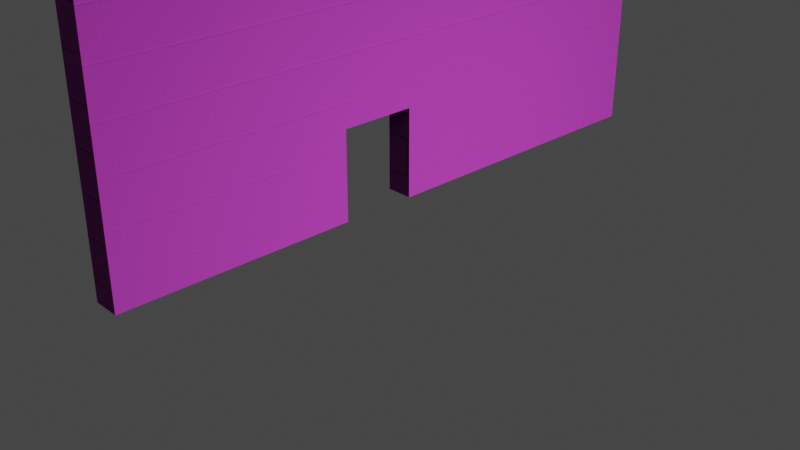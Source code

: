 # Source: Wall2.blend  (saved by Blender 2.80.75; exported with 4.5.12 LTS)
import bpy
from mathutils import Matrix  # noqa: F401  (used for matrix-valued properties, if any)

bpy.ops.wm.read_factory_settings(use_empty=True)
scene = bpy.context.scene
scene.name = 'Scene'

# ---- collections
col_collection = bpy.data.collections.new('Collection'); scene.collection.children.link(col_collection)

# ---- images (referenced by path relative to the original .blend; pixels are not part of the script)
import os
ASSET_DIR = os.environ.get("B2B_ASSET_DIR", "")  # directory of the original .blend (textures are referenced by path, not embedded)
HERE = os.path.dirname(os.path.abspath(__file__))  # packed textures are extracted next to this script under _unpacked/

def load_image(name, relpath, width, height, colorspace="sRGB"):
    """Load a texture the original file referenced (path relative to the .blend, or extracted next to this script)."""
    p = next((c for c in (os.path.join(HERE, relpath), os.path.join(ASSET_DIR, relpath)) if relpath and os.path.exists(c)), "")
    if p:
        img = bpy.data.images.load(p, check_existing=True)
        img.name = name
    else:  # same state as the original file: an image datablock whose file is absent (Cycles renders it pink)
        img = bpy.data.images.new(name, width, height)
        img.source = "FILE"
        img.filepath = "//" + (relpath or name)
    img.colorspace_settings.name = colorspace
    return img
img_sandstone_cracks_ao_8k_jpg = load_image('sandstone_cracks_AO_8k.jpg', 'sandstone_cracks_AO_8k.jpg', 1024, 1024, 'sRGB')
img_sandstone_cracks_diff_8k_jpg = load_image('sandstone_cracks_diff_8k.jpg', 'sandstone_cracks_diff_8k.jpg', 1024, 1024, 'sRGB')
img_sandstone_cracks_spec_8k_jpg = load_image('sandstone_cracks_spec_8k.jpg', 'sandstone_cracks_spec_8k.jpg', 1024, 1024, 'sRGB')
img_sandstone_cracks_rough_8k_jpg = load_image('sandstone_cracks_rough_8k.jpg', 'sandstone_cracks_rough_8k.jpg', 1024, 1024, 'sRGB')
img_sandstone_cracks_disp_8k_jpg = load_image('sandstone_cracks_disp_8k.jpg', 'sandstone_cracks_disp_8k.jpg', 1024, 1024, 'sRGB')
img_sandstone_cracks_nor_8k_jpg = load_image('sandstone_cracks_nor_8k.jpg', 'sandstone_cracks_nor_8k.jpg', 1024, 1024, 'sRGB')

# ---- materials (node trees are filled in below, after node groups)
mat_wall_material = bpy.data.materials.new('Wall Material')
mat_wall_material.alpha_threshold = 0.0
mat_wall_material.use_transparent_shadow = False
mat_wall_material.line_color = (0.0, 0.0, 0.0, 1.0)

# ---- material node trees
mat_wall_material.use_nodes = True; mat_wall_material.node_tree.nodes.clear()
_N = mat_wall_material.node_tree.nodes; _L = mat_wall_material.node_tree.links
n0 = _N.new('ShaderNodeOutputMaterial'); n0.name = 'Material Output'; n0.location = (530, 300)
n1 = _N.new('ShaderNodeBsdfPrincipled'); n1.name = 'Principled BSDF'; n1.location = (240, 300)
n1.distribution = 'GGX'
n1.subsurface_method = 'BURLEY'
n1.inputs[3].default_value = 1.45
n1.inputs[27].default_value = (0.0, 0.0, 0.0, 1.0)
n1.inputs[28].default_value = 1.0
n2 = _N.new('ShaderNodeTexImage'); n2.name = 'Image Texture.002'; n2.location = (-1465, -49)
n2.image = img_sandstone_cracks_ao_8k_jpg
n3 = _N.new('ShaderNodeMapping'); n3.name = 'Mapping'; n3.location = (-695, 492)
n3.vector_type = 'VECTOR'
n3.inputs[3].default_value = (3.0, 3.0, 10.0)
n4 = _N.new('ShaderNodeTexCoord'); n4.name = 'Texture Coordinate'; n4.location = (-895, 470)
n5 = _N.new('ShaderNodeTexImage'); n5.name = 'Image Texture.001'; n5.location = (-347, 471)
n5.image = img_sandstone_cracks_diff_8k_jpg
n6 = _N.new('ShaderNodeTexImage'); n6.name = 'Image Texture.006'; n6.location = (-367, 184)
n6.image = img_sandstone_cracks_spec_8k_jpg
n7 = _N.new('ShaderNodeMapping'); n7.name = 'Mapping.001'; n7.location = (-733, 194)
n7.inputs[3].default_value = (3.0, 3.0, 10.0)
n8 = _N.new('ShaderNodeTexCoord'); n8.name = 'Texture Coordinate.001'; n8.location = (-933, 171)
n9 = _N.new('ShaderNodeTexImage'); n9.name = 'Image Texture.005'; n9.location = (-286, -38)
n9.image = img_sandstone_cracks_rough_8k_jpg
n10 = _N.new('ShaderNodeTexImage'); n10.name = 'Image Texture.003'; n10.location = (-1175, -77)
n10.image = img_sandstone_cracks_disp_8k_jpg
n11 = _N.new('ShaderNodeMapping'); n11.name = 'Mapping.002'; n11.location = (-745, -88)
n11.inputs[1].default_value = (0.1, 0.0, 0.0)
n11.inputs[3].default_value = (3.0, 3.0, 10.0)
n12 = _N.new('ShaderNodeTexCoord'); n12.name = 'Texture Coordinate.002'; n12.location = (-945, -110)
n13 = _N.new('ShaderNodeTexCoord'); n13.name = 'Texture Coordinate.004'; n13.location = (-1718, -491)
n14 = _N.new('ShaderNodeTexCoord'); n14.name = 'Texture Coordinate.003'; n14.location = (-1126, -817)
n15 = _N.new('ShaderNodeMapping'); n15.name = 'Mapping.004'; n15.location = (-1518, -468)
n15.inputs[1].default_value = (0.1, 0.0, 0.0)
n15.inputs[3].default_value = (3.0, 3.0, 10.0)
n16 = _N.new('ShaderNodeMapping'); n16.name = 'Mapping.003'; n16.location = (-887, -744)
n16.inputs[1].default_value = (0.1, 0.0, 0.0)
n16.inputs[3].default_value = (3.0, 3.0, 10.0)
n17 = _N.new('ShaderNodeTexBrick'); n17.name = 'Brick Texture'; n17.location = (-1028, -393)
n17.inputs[4].default_value = 1.5
n17.inputs[5].default_value = 0.005
n18 = _N.new('ShaderNodeBump'); n18.name = 'Bump'; n18.location = (-130, -447)
n18.inputs[0].default_value = 0.14
n18.inputs[1].default_value = 1.0
n18.inputs[2].default_value = 1.0
n19 = _N.new('ShaderNodeBump'); n19.name = 'Bump.001'; n19.location = (-130, -447)
n19.inputs[1].default_value = 0.0
n19.inputs[2].default_value = 1.0
n20 = _N.new('ShaderNodeTexImage'); n20.name = 'Image Texture.004'; n20.location = (-566, -608)
n20.image = img_sandstone_cracks_nor_8k_jpg
n21 = _N.new('ShaderNodeHueSaturation'); n21.name = 'Hue Saturation Value'; n21.location = (10, 409)
n21.inputs[1].default_value = 0.9
_L.new(n1.outputs[0], n0.inputs[0])
_L.new(n4.outputs[2], n3.inputs[0])
_L.new(n3.outputs[0], n5.inputs[0])
_L.new(n8.outputs[2], n7.inputs[0])
_L.new(n7.outputs[0], n6.inputs[0])
_L.new(n6.outputs[0], n1.inputs[13])
_L.new(n9.outputs[0], n1.inputs[2])
_L.new(n12.outputs[2], n11.inputs[0])
_L.new(n11.outputs[0], n9.inputs[0])
_L.new(n20.outputs[0], n18.inputs[4])
_L.new(n14.outputs[2], n16.inputs[0])
_L.new(n16.outputs[0], n20.inputs[0])
_L.new(n13.outputs[2], n15.inputs[0])
_L.new(n18.outputs[0], n1.inputs[5])
_L.new(n15.outputs[0], n17.inputs[0])
_L.new(n17.outputs[0], n18.inputs[3])
_L.new(n5.outputs[0], n21.inputs[4])
_L.new(n21.outputs[0], n1.inputs[0])
n0.is_active_output = True

# ---- world
world_world = bpy.data.worlds.new('World'); scene.world = world_world
world_world.use_nodes = True; world_world.node_tree.nodes.clear()
_N = world_world.node_tree.nodes; _L = world_world.node_tree.links
n0 = _N.new('ShaderNodeOutputWorld'); n0.name = 'World Output'; n0.location = (300, 300)
n1 = _N.new('ShaderNodeBackground'); n1.name = 'Background'; n1.location = (10, 300)
n1.inputs[0].default_value = (0.05088, 0.05088, 0.05088, 1.0)
_L.new(n1.outputs[0], n0.inputs[0])
n0.is_active_output = True
world_world.color = (0.05088, 0.05088, 0.05088)
world_world.use_sun_shadow = False
world_world.sun_shadow_jitter_overblur = 0.0

# ---- cameras
cam_camera = bpy.data.cameras.new('Camera')
cam_camera.clip_end = 100.0
cam_camera.ortho_scale = 7.314

# ---- lights
light_light = bpy.data.lights.new('Light', 'POINT')
light_light.transmission_factor = 0.0
light_light.energy = 1000.0
light_light.shadow_soft_size = 0.1
light_light.shadow_maximum_resolution = 0.006
light_light.use_absolute_resolution = True

# ---- meshes
me_cube_002 = bpy.data.meshes.new('Cube.002')
me_cube_002.from_pydata([(-0.6004, -3.075, 0.0005), (-0.6004, -3.075, 3.0), (-0.6004, -0.425, 0.0005), (-0.6004, -0.425, 3.0), (-0.2996, -3.075, 0.0005), (-0.2996, -3.075, 3.0), (-0.2996, -0.425, 0.0005), (-0.2996, -0.425, 3.0)], [], [(0, 1, 3, 2), (2, 3, 7, 6), (6, 7, 5, 4), (4, 5, 1, 0), (2, 6, 4, 0), (7, 3, 1, 5)])
_uv = me_cube_002.uv_layers.new(name='UVMap')
_uv.uv.foreach_set('vector', [0.8897, 0.2982, 0.8897, 0.644, 0.5842, 0.644, 0.5842, 0.2982, 0.8835, 0.3999, 0.8835, 0.0, 0.9224, 0.0, 0.9224, 0.3999, 0.4158, 0.2982, 0.4158, 0.644, 0.1103, 0.644, 0.1103, 0.2982, 0.8708, 0.8665, 0.8708, 0.4667, 0.9097, 0.4667, 0.9097, 0.8665, 0.9485, 0.4667, 0.9874, 0.4667, 0.9874, 0.82, 0.9485, 0.82, 1.0, 0.3533, 0.9611, 0.3533, 0.9611, 0.0, 1.0, 0.0])
me_cube_002.materials.append(mat_wall_material)
me_cube_002.use_remesh_preserve_volume = False
me_cube_002.use_remesh_preserve_attributes = False
me_cube_002.use_mirror_vertex_groups = False
me_cube_002.update()
me_cube_003 = bpy.data.meshes.new('Cube.003')
me_cube_003.from_pydata([(-0.6004, -0.425, 1.0), (-0.6004, -0.425, 3.0), (-0.6004, 0.425, 1.0), (-0.6004, 0.425, 3.0), (-0.2996, -0.425, 1.0), (-0.2996, -0.425, 3.0), (-0.2996, 0.425, 1.0), (-0.2996, 0.425, 3.0)], [], [(0, 1, 3, 2), (2, 3, 7, 6), (6, 7, 5, 4), (4, 5, 1, 0), (2, 6, 4, 0), (7, 3, 1, 5)])
_uv = me_cube_003.uv_layers.new(name='UVMap')
_uv.uv.foreach_set('vector', [0.5842, 0.4135, 0.5842, 0.644, 0.4862, 0.644, 0.4862, 0.4135, 0.7616, 0.7333, 0.7616, 1.0, 0.7227, 1.0, 0.7227, 0.7333, 0.5138, 0.4135, 0.5138, 0.644, 0.4158, 0.644, 0.4158, 0.4135, 0.6838, 1.0, 0.6838, 0.7333, 0.7227, 0.7333, 0.7227, 1.0, 0.8127, 0.2667, 0.8516, 0.2667, 0.8516, 0.38, 0.8127, 0.38, 0.8127, 0.38, 0.7738, 0.38, 0.7738, 0.2667, 0.8127, 0.2667])
me_cube_003.materials.append(mat_wall_material)
me_cube_003.use_remesh_preserve_volume = False
me_cube_003.use_remesh_preserve_attributes = False
me_cube_003.use_mirror_vertex_groups = False
me_cube_003.update()
me_cube_004 = bpy.data.meshes.new('Cube.004')
me_cube_004.from_pydata([(-0.6, 0.425, 0.0005001), (-0.6, 0.425, 3.0), (-0.6, 3.925, 0.0005001), (-0.6, 3.925, 3.0), (-0.3, 0.425, 0.0005), (-0.3, 0.425, 3.0), (-0.3, 3.925, 0.0005), (-0.3, 3.925, 3.0)], [], [(0, 1, 3, 2), (2, 3, 7, 6), (6, 7, 5, 4), (4, 5, 1, 0), (2, 6, 4, 0), (7, 3, 1, 5)])
_uv = me_cube_004.uv_layers.new(name='UVMap')
_uv.uv.foreach_set('vector', [0.4862, 0.2982, 0.4862, 0.644, 0.08266, 0.644, 0.08266, 0.2982, 0.9224, 0.3999, 0.9224, 0.0, 0.9611, 0.0, 0.9611, 0.3999, 0.9173, 0.2982, 0.9173, 0.644, 0.5138, 0.644, 0.5138, 0.2982, 0.9097, 0.8665, 0.9097, 0.4667, 0.9485, 0.4667, 0.9485, 0.8665, 0.8708, 0.9333, 0.8321, 0.9333, 0.8321, 0.4667, 0.8708, 0.4667, 0.8321, 0.9333, 0.7934, 0.9333, 0.7934, 0.4667, 0.8321, 0.4667])
me_cube_004.materials.append(mat_wall_material)
me_cube_004.use_remesh_preserve_volume = False
me_cube_004.use_remesh_preserve_attributes = False
me_cube_004.use_mirror_vertex_groups = False
me_cube_004.update()

# ---- objects
ob_light = bpy.data.objects.new('Light', light_light)
ob_camera = bpy.data.objects.new('Camera', cam_camera)
ob_cube = bpy.data.objects.new('Cube', me_cube_002)
ob_cube_001 = bpy.data.objects.new('Cube.001', me_cube_003)
ob_cube_002 = bpy.data.objects.new('Cube.002', me_cube_004)

# ---- transforms, parenting, visibility, modifiers, constraints
ob_light.location = (7.028, 1.064, 2.094)
ob_light.rotation_euler = (0.6503, 0.05522, 1.866)
ob_light.lock_rotations_4d = False
ob_light.empty_display_type = 'ARROWS'
ob_light.color = (0.0, 0.0, 0.0, 0.0)
ob_light.lineart.crease_threshold = 0.0
ob_camera.location = (7.359, -6.926, 4.958)
ob_camera.rotation_euler = (1.109, 0.0, 0.8149)
ob_camera.lock_rotations_4d = False
ob_camera.empty_display_type = 'ARROWS'
ob_camera.color = (0.0, 0.0, 0.0, 0.0)
ob_camera.display_type = 'WIRE'
ob_camera.lineart.crease_threshold = 0.0
ob_cube.location = (0.0, 0.0, 0.0)
ob_cube.lineart.crease_threshold = 0.0
ob_cube_001.location = (0.0, 0.0, 0.0)
ob_cube_001.lineart.crease_threshold = 0.0
ob_cube_002.location = (0.0, 0.0, 0.0)
ob_cube_002.lineart.crease_threshold = 0.0

# ---- collection membership
col_collection.objects.link(ob_light)
col_collection.objects.link(ob_camera)
col_collection.objects.link(ob_cube)
col_collection.objects.link(ob_cube_001)
col_collection.objects.link(ob_cube_002)

# ---- scene / render settings (as saved in the file)
scene.camera = ob_camera
scene.frame_start = 1; scene.frame_end = 250; scene.frame_set(24)
scene.render.engine = 'BLENDER_EEVEE_NEXT'
scene.cycles.use_denoising = False
scene.cycles.samples = 128
scene.cycles.sampling_pattern = 'TABULATED_SOBOL'
scene.cycles.use_adaptive_sampling = False
scene.cycles.use_light_tree = False
scene.view_settings.view_transform = 'Filmic'
bpy.context.view_layer.update()
